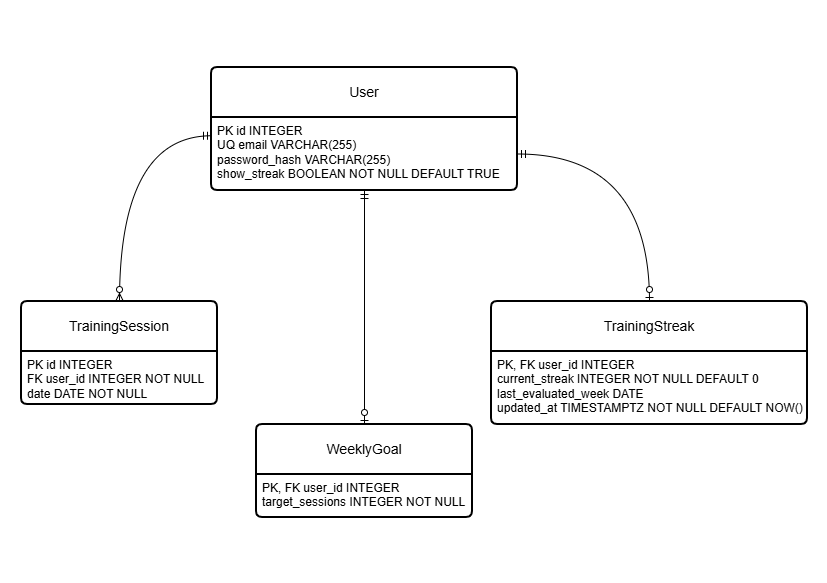

The diagram above was exported from draw.io. Its source (the exported page's mxGraphModel, read from the mxfile embedded in the PNG):
<mxGraphModel dx="1414" dy="743" grid="1" gridSize="10" guides="1" tooltips="1" connect="1" arrows="1" fold="1" page="1" pageScale="1" pageWidth="827" pageHeight="583" math="0" shadow="0" extFonts="Permanent Marker^https://fonts.googleapis.com/css?family=Permanent+Marker">
  <root>
    <mxCell id="0" />
    <mxCell id="1" parent="0" />
    <mxCell id="Xq3O1IXpE6xfkBdjZymh-1" parent="1" style="swimlane;childLayout=stackLayout;horizontal=1;startSize=50;horizontalStack=0;rounded=1;fontSize=14;fontStyle=0;strokeWidth=2;resizeParent=0;resizeLast=1;shadow=0;dashed=0;align=center;arcSize=4;whiteSpace=wrap;html=1;" value="User       " vertex="1">
      <mxGeometry height="123" width="306" x="211" y="67" as="geometry">
        <mxRectangle height="50" width="70" x="360" y="80" as="alternateBounds" />
      </mxGeometry>
    </mxCell>
    <mxCell id="Xq3O1IXpE6xfkBdjZymh-2" parent="Xq3O1IXpE6xfkBdjZymh-1" style="align=left;strokeColor=none;fillColor=none;spacingLeft=4;spacingRight=4;fontSize=12;verticalAlign=top;resizable=0;rotatable=0;part=1;html=1;whiteSpace=wrap;" value="PK id INTEGER&lt;br&gt;UQ email&lt;span style=&quot;white-space: pre;&quot;&gt;&#09;&lt;/span&gt;VARCHAR(255)&lt;br&gt;password_hash VARCHAR(255)&lt;div&gt;show_streak&amp;nbsp;BOOLEAN NOT NULL DEFAULT TRUE&lt;/div&gt;" vertex="1">
      <mxGeometry height="73" width="306" y="50" as="geometry" />
    </mxCell>
    <mxCell id="Xq3O1IXpE6xfkBdjZymh-3" parent="1" style="swimlane;childLayout=stackLayout;horizontal=1;startSize=50;horizontalStack=0;rounded=1;fontSize=14;fontStyle=0;strokeWidth=2;resizeParent=0;resizeLast=1;shadow=0;dashed=0;align=center;arcSize=4;whiteSpace=wrap;html=1;" value="TrainingSession             " vertex="1">
      <mxGeometry height="103" width="196" x="21" y="301" as="geometry" />
    </mxCell>
    <mxCell id="Xq3O1IXpE6xfkBdjZymh-4" parent="Xq3O1IXpE6xfkBdjZymh-3" style="align=left;strokeColor=none;fillColor=none;spacingLeft=4;spacingRight=4;fontSize=12;verticalAlign=top;resizable=0;rotatable=0;part=1;html=1;whiteSpace=wrap;" value="&lt;div&gt;PK id&amp;nbsp;&lt;span style=&quot;background-color: transparent; color: light-dark(rgb(0, 0, 0), rgb(255, 255, 255));&quot;&gt;INTEGER&lt;/span&gt;&lt;/div&gt;FK user_id INTEGER NOT NULL&lt;div&gt;date&amp;nbsp;DATE&amp;nbsp;NOT NULL&lt;/div&gt;" vertex="1">
      <mxGeometry height="53" width="196" y="50" as="geometry" />
    </mxCell>
    <mxCell id="Xq3O1IXpE6xfkBdjZymh-5" parent="1" style="swimlane;childLayout=stackLayout;horizontal=1;startSize=50;horizontalStack=0;rounded=1;fontSize=14;fontStyle=0;strokeWidth=2;resizeParent=0;resizeLast=1;shadow=0;dashed=0;align=center;arcSize=4;whiteSpace=wrap;html=1;" value="WeeklyGoal                      " vertex="1">
      <mxGeometry height="93" width="216" x="256" y="424" as="geometry" />
    </mxCell>
    <mxCell id="Xq3O1IXpE6xfkBdjZymh-6" parent="Xq3O1IXpE6xfkBdjZymh-5" style="align=left;strokeColor=none;fillColor=none;spacingLeft=4;spacingRight=4;fontSize=12;verticalAlign=top;resizable=0;rotatable=0;part=1;html=1;whiteSpace=wrap;" value="&lt;div&gt;&lt;span style=&quot;background-color: transparent; color: light-dark(rgb(0, 0, 0), rgb(255, 255, 255));&quot;&gt;PK, FK user_id&amp;nbsp;&lt;/span&gt;&lt;span style=&quot;background-color: transparent; color: light-dark(rgb(0, 0, 0), rgb(255, 255, 255));&quot;&gt;INTEGER&lt;/span&gt;&lt;/div&gt;&lt;div&gt;target_sessions&amp;nbsp;&lt;span style=&quot;background-color: transparent; color: light-dark(rgb(0, 0, 0), rgb(255, 255, 255));&quot;&gt;INTEGER NOT NULL&lt;/span&gt;&lt;/div&gt;" vertex="1">
      <mxGeometry height="43" width="216" y="50" as="geometry" />
    </mxCell>
    <mxCell id="Xq3O1IXpE6xfkBdjZymh-7" parent="1" style="swimlane;childLayout=stackLayout;horizontal=1;startSize=50;horizontalStack=0;rounded=1;fontSize=14;fontStyle=0;strokeWidth=2;resizeParent=0;resizeLast=1;shadow=0;dashed=0;align=center;arcSize=4;whiteSpace=wrap;html=1;" value="TrainingStreak       " vertex="1">
      <mxGeometry height="123" width="316" x="491" y="301" as="geometry" />
    </mxCell>
    <mxCell id="Xq3O1IXpE6xfkBdjZymh-8" parent="Xq3O1IXpE6xfkBdjZymh-7" style="align=left;strokeColor=none;fillColor=none;spacingLeft=4;spacingRight=4;fontSize=12;verticalAlign=top;resizable=0;rotatable=0;part=1;html=1;whiteSpace=wrap;" value="&lt;div&gt;&lt;span style=&quot;background-color: transparent; color: light-dark(rgb(0, 0, 0), rgb(255, 255, 255));&quot;&gt;PK, FK user_id&amp;nbsp;&lt;/span&gt;&lt;span style=&quot;background-color: transparent; color: light-dark(rgb(0, 0, 0), rgb(255, 255, 255));&quot;&gt;INTEGER&lt;/span&gt;&lt;/div&gt;&lt;div&gt;current_streak&amp;nbsp;INTEGER NOT NULL DEFAULT 0&lt;/div&gt;&lt;div&gt;last_evaluated_week&amp;nbsp;DATE&amp;nbsp;&lt;/div&gt;&lt;div&gt;updated_at&amp;nbsp;TIMESTAMPTZ NOT NULL DEFAULT NOW()&lt;/div&gt;" vertex="1">
      <mxGeometry height="73" width="316" y="50" as="geometry" />
    </mxCell>
    <mxCell id="Xq3O1IXpE6xfkBdjZymh-14" edge="1" parent="1" source="Xq3O1IXpE6xfkBdjZymh-2" style="edgeStyle=orthogonalEdgeStyle;fontSize=12;html=1;endArrow=ERzeroToMany;startArrow=ERmandOne;rounded=0;exitX=0;exitY=0.25;exitDx=0;exitDy=0;curved=1;" target="Xq3O1IXpE6xfkBdjZymh-3" value="">
      <mxGeometry height="100" relative="1" width="100" as="geometry">
        <mxPoint x="415" y="494" as="sourcePoint" />
        <mxPoint x="515" y="394" as="targetPoint" />
      </mxGeometry>
    </mxCell>
    <mxCell id="Xq3O1IXpE6xfkBdjZymh-15" edge="1" parent="1" source="Xq3O1IXpE6xfkBdjZymh-2" style="fontSize=12;html=1;endArrow=ERzeroToOne;startArrow=ERmandOne;rounded=0;entryX=0.5;entryY=0;entryDx=0;entryDy=0;exitX=0.5;exitY=1;exitDx=0;exitDy=0;" target="Xq3O1IXpE6xfkBdjZymh-5" value="">
      <mxGeometry height="100" relative="1" width="100" as="geometry">
        <mxPoint x="361" y="197" as="sourcePoint" />
        <mxPoint x="362.38999999999993" y="424.00000000000006" as="targetPoint" />
      </mxGeometry>
    </mxCell>
    <mxCell id="Xq3O1IXpE6xfkBdjZymh-16" edge="1" parent="1" source="Xq3O1IXpE6xfkBdjZymh-2" style="fontSize=12;html=1;endArrow=ERzeroToOne;startArrow=ERmandOne;rounded=0;exitX=1;exitY=0.5;exitDx=0;exitDy=0;entryX=0.5;entryY=0;entryDx=0;entryDy=0;edgeStyle=orthogonalEdgeStyle;curved=1;" target="Xq3O1IXpE6xfkBdjZymh-7" value="">
      <mxGeometry height="100" relative="1" width="100" as="geometry">
        <mxPoint x="565" y="274" as="sourcePoint" />
        <mxPoint x="635" y="346.5" as="targetPoint" />
      </mxGeometry>
    </mxCell>
  </root>
</mxGraphModel>